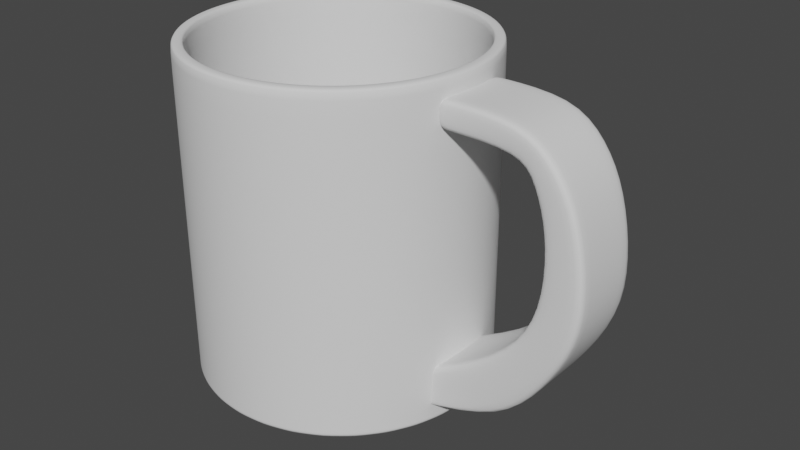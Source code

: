 # Source: cup.blend  (saved by Blender 2.83.19; exported with 4.5.12 LTS)
import bpy
from mathutils import Matrix  # noqa: F401  (used for matrix-valued properties, if any)

bpy.ops.wm.read_factory_settings(use_empty=True)
scene = bpy.context.scene
scene.name = 'Scene'

# ---- collections
col_collection = bpy.data.collections.new('Collection'); scene.collection.children.link(col_collection)

# ---- world
world_world = bpy.data.worlds.new('World'); scene.world = world_world
world_world.use_nodes = True; world_world.node_tree.nodes.clear()
_N = world_world.node_tree.nodes; _L = world_world.node_tree.links
n0 = _N.new('ShaderNodeOutputWorld'); n0.name = 'World Output'; n0.location = (300, 300)
n1 = _N.new('ShaderNodeBackground'); n1.name = 'Background'; n1.location = (10, 300)
n1.inputs[0].default_value = (0.05088, 0.05088, 0.05088, 1.0)
_L.new(n1.outputs[0], n0.inputs[0])
n0.is_active_output = True
world_world.color = (0.05088, 0.05088, 0.05088)
world_world.use_sun_shadow = False
world_world.sun_shadow_jitter_overblur = 0.0

# ---- meshes
me_cube_001 = bpy.data.meshes.new('Cube.001')
me_cube_001.from_pydata([(-1.0, -1.0, -1.0), (-1.0, -1.0, 1.0), (-1.0, 1.0, -1.0), (-1.0, 1.0, 1.0), (0.2924, -1.0, -1.0), (0.2924, -1.0, 1.0), (0.2924, 1.0, -1.0), (0.2924, 1.0, 1.0), (0.8603, 0.9478, -1.009), (0.5368, 0.9478, -2.453), (0.5368, -1.052, -2.453), (0.8603, -1.052, -1.009), (1.202, 0.9478, -3.844), (0.738, 0.9478, -5.249), (0.738, -1.052, -5.249), (1.202, -1.052, -3.844), (1.379, 0.9478, -8.068), (0.758, 0.9478, -9.411), (0.758, -1.052, -9.411), (1.379, -1.052, -8.068), (1.327, 0.9478, -12.06), (0.4811, 0.9478, -13.27), (0.4811, -1.052, -13.27), (1.327, -1.052, -12.06), (0.8043, 0.9478, -16.18), (-0.5267, 0.9478, -17.11), (-0.5328, -1.052, -17.11), (0.8043, -1.052, -16.18), (0.2417, 0.9478, -19.37), (-2.062, 0.9478, -19.87), (-2.072, -1.052, -19.86), (0.2394, -1.052, -19.37), (-0.8465, 0.8623, -20.65), (-2.734, 0.9478, -22.31), (-2.747, -1.052, -22.31), (-0.8408, -1.138, -20.65), (-3.281, 3.771, -22.53), (-3.281, 3.771, 2.262), (-2.811, 3.698, -22.53), (-2.811, 3.698, 2.262), (-2.359, 3.484, -22.53), (-2.359, 3.484, 2.262), (-1.943, 3.135, -22.53), (-1.943, 3.135, 2.262), (-1.578, 2.666, -22.53), (-1.578, 2.666, 2.262), (-1.278, 2.095, -22.53), (-1.278, 2.095, 2.262), (-1.055, 1.443, -22.53), (-1.055, 1.443, 2.262), (-0.9183, 0.7356, -22.53), (-0.9183, 0.7356, 2.262), (-0.872, 2.847e-07, -22.53), (-0.872, 2.847e-07, 2.262), (-0.9183, -0.7356, -22.53), (-0.9183, -0.7356, 2.262), (-1.055, -1.443, -22.53), (-1.055, -1.443, 2.262), (-1.278, -2.095, -22.53), (-1.278, -2.095, 2.262), (-1.578, -2.666, -22.53), (-1.578, -2.666, 2.262), (-1.943, -3.135, -22.53), (-1.943, -3.135, 2.262), (-2.359, -3.484, -22.53), (-2.359, -3.484, 2.262), (-2.811, -3.698, -22.53), (-2.811, -3.698, 2.262), (-3.281, -3.771, -22.53), (-3.281, -3.771, 2.262), (-3.751, -3.698, -22.53), (-3.751, -3.698, 2.262), (-4.203, -3.484, -22.53), (-4.203, -3.484, 2.262), (-4.62, -3.135, -22.53), (-4.62, -3.135, 2.262), (-4.985, -2.666, -22.53), (-4.985, -2.666, 2.262), (-5.284, -2.095, -22.53), (-5.284, -2.095, 2.262), (-5.507, -1.443, -22.53), (-5.507, -1.443, 2.262), (-5.644, -0.7356, -22.53), (-5.644, -0.7356, 2.262), (-5.69, 3.641e-06, -22.53), (-5.69, 3.641e-06, 2.262), (-5.644, 0.7356, -22.53), (-5.644, 0.7356, 2.262), (-5.507, 1.443, -22.53), (-5.507, 1.443, 2.262), (-5.284, 2.095, -22.53), (-5.284, 2.095, 2.262), (-4.985, 2.666, -22.53), (-4.985, 2.666, 2.262), (-4.62, 3.135, -22.53), (-4.62, 3.135, 2.262), (-4.203, 3.484, -22.53), (-4.203, 3.484, 2.262), (-3.751, 3.698, -22.53), (-3.751, 3.698, 2.262), (-2.85, 3.396, 2.262), (-3.281, 3.462, 2.262), (-2.435, 3.199, 2.262), (-2.052, 2.879, 2.262), (-1.717, 2.448, 2.262), (-1.442, 1.924, 2.262), (-1.237, 1.325, 2.262), (-1.111, 0.6755, 2.262), (-1.069, 3.57e-07, 2.262), (-1.111, -0.6755, 2.262), (-1.237, -1.325, 2.262), (-1.442, -1.924, 2.262), (-1.717, -2.448, 2.262), (-2.052, -2.879, 2.262), (-2.435, -3.199, 2.262), (-2.85, -3.396, 2.262), (-3.281, -3.462, 2.262), (-3.713, -3.396, 2.262), (-4.128, -3.199, 2.262), (-4.51, -2.879, 2.262), (-4.846, -2.448, 2.262), (-5.121, -1.924, 2.262), (-5.325, -1.325, 2.262), (-5.451, -0.6755, 2.262), (-5.493, 3.439e-06, 2.262), (-5.451, 0.6755, 2.262), (-5.325, 1.325, 2.262), (-5.121, 1.924, 2.262), (-4.845, 2.448, 2.262), (-4.51, 2.879, 2.262), (-4.128, 3.199, 2.262), (-3.713, 3.396, 2.262), (-2.85, 3.396, -17.33), (-3.281, 3.462, -17.33), (-2.435, 3.199, -17.33), (-2.052, 2.879, -17.33), (-1.717, 2.448, -17.33), (-1.442, 1.924, -17.33), (-1.237, 1.325, -17.33), (-1.111, 0.6755, -17.33), (-1.069, 3.57e-07, -17.33), (-1.111, -0.6755, -17.33), (-1.237, -1.325, -17.33), (-1.442, -1.924, -17.33), (-1.717, -2.448, -17.33), (-2.052, -2.879, -17.33), (-2.435, -3.199, -17.33), (-2.85, -3.396, -17.33), (-3.281, -3.462, -17.33), (-3.713, -3.396, -17.33), (-4.128, -3.199, -17.33), (-4.51, -2.879, -17.33), (-4.846, -2.448, -17.33), (-5.121, -1.924, -17.33), (-5.325, -1.325, -17.33), (-5.451, -0.6755, -17.33), (-5.493, 3.439e-06, -17.33), (-5.451, 0.6755, -17.33), (-5.325, 1.325, -17.33), (-5.121, 1.924, -17.33), (-4.845, 2.448, -17.33), (-4.51, 2.879, -17.33), (-4.128, 3.199, -17.33), (-3.713, 3.396, -17.33), (-3.281, 3.771, 1.802), (-2.811, 3.698, 1.802), (-2.359, 3.484, 1.802), (-1.943, 3.135, 1.802), (-1.578, 2.666, 1.802), (-1.278, 2.095, 1.802), (-1.055, 1.443, 1.802), (-0.9183, 0.7356, 1.802), (-0.872, 2.847e-07, 1.802), (-0.9183, -0.7356, 1.802), (-1.055, -1.443, 1.802), (-1.278, -2.095, 1.802), (-1.578, -2.666, 1.802), (-1.943, -3.135, 1.802), (-2.359, -3.484, 1.802), (-2.811, -3.698, 1.802), (-3.281, -3.771, 1.802), (-3.751, -3.698, 1.802), (-4.203, -3.484, 1.802), (-4.62, -3.135, 1.802), (-4.985, -2.666, 1.802), (-5.284, -2.095, 1.802), (-5.507, -1.443, 1.802), (-5.644, -0.7356, 1.802), (-5.69, 3.641e-06, 1.802), (-5.644, 0.7356, 1.802), (-5.507, 1.443, 1.802), (-5.284, 2.095, 1.802), (-4.985, 2.666, 1.802), (-4.62, 3.135, 1.802), (-4.203, 3.484, 1.802), (-3.751, 3.698, 1.802), (-4.846, -2.448, 2.009), (-5.121, -1.924, 2.009), (-1.111, 0.6755, 2.009), (-1.069, 3.57e-07, 2.009), (-5.325, -1.325, 2.009), (-1.111, -0.6755, 2.009), (-5.451, -0.6755, 2.009), (-1.237, -1.325, 2.009), (-5.493, 3.439e-06, 2.009), (-1.442, -1.924, 2.009), (-5.451, 0.6755, 2.009), (-1.717, -2.448, 2.009), (-5.325, 1.325, 2.009), (-2.052, -2.879, 2.009), (-5.121, 1.924, 2.009), (-2.435, -3.199, 2.009), (-3.281, 3.462, 2.009), (-2.85, 3.396, 2.009), (-4.845, 2.448, 2.009), (-2.85, -3.396, 2.009), (-2.435, 3.199, 2.009), (-4.51, 2.879, 2.009), (-3.281, -3.462, 2.009), (-2.052, 2.879, 2.009), (-4.128, 3.199, 2.009), (-3.713, -3.396, 2.009), (-1.717, 2.448, 2.009), (-3.713, 3.396, 2.009), (-4.128, -3.199, 2.009), (-1.442, 1.924, 2.009), (-4.51, -2.879, 2.009), (-1.237, 1.325, 2.009), (-4.846, -2.448, -17.33), (-1.111, 0.6755, -17.33), (-3.281, 3.462, -17.33), (-5.121, -1.924, -17.33), (-1.069, 3.57e-07, -17.33), (-5.325, -1.325, -17.33), (-1.111, -0.6755, -17.33), (-5.451, -0.6755, -17.33), (-1.237, -1.325, -17.33), (-5.493, 3.439e-06, -17.33), (-1.442, -1.924, -17.33), (-5.451, 0.6755, -17.33), (-1.717, -2.448, -17.33), (-5.325, 1.325, -17.33), (-2.052, -2.879, -17.33), (-5.121, 1.924, -17.33), (-2.435, -3.199, -17.33), (-2.85, 3.396, -17.33), (-4.845, 2.448, -17.33), (-2.85, -3.396, -17.33), (-2.435, 3.199, -17.33), (-4.51, 2.879, -17.33), (-3.281, -3.462, -17.33), (-2.052, 2.879, -17.33), (-4.128, 3.199, -17.33), (-3.713, -3.396, -17.33), (-1.717, 2.448, -17.33), (-3.713, 3.396, -17.33), (-4.128, -3.199, -17.33), (-1.442, 1.924, -17.33), (-4.51, -2.879, -17.33), (-1.237, 1.325, -17.33), (-2.811, 3.698, -21.67), (-2.359, 3.484, -21.67), (-1.943, 3.135, -21.67), (-1.578, 2.666, -21.67), (-1.278, 2.095, -21.67), (-1.055, 1.443, -21.67), (-0.9183, 0.7356, -21.67), (-0.872, 2.847e-07, -21.67), (-0.9183, -0.7356, -21.67), (-1.055, -1.443, -21.67), (-1.278, -2.095, -21.67), (-1.578, -2.666, -21.67), (-1.943, -3.135, -21.67), (-2.359, -3.484, -21.67), (-2.811, -3.698, -21.67), (-3.281, -3.771, -21.67), (-3.751, -3.698, -21.67), (-4.203, -3.484, -21.67), (-4.62, -3.135, -21.67), (-4.985, -2.666, -21.67), (-5.284, -2.095, -21.67), (-5.507, -1.443, -21.67), (-5.644, -0.7356, -21.67), (-5.69, 3.641e-06, -21.67), (-5.644, 0.7356, -21.67), (-5.507, 1.443, -21.67), (-5.284, 2.095, -21.67), (-4.985, 2.666, -21.67), (-4.62, 3.135, -21.67), (-4.203, 3.484, -21.67), (-3.751, 3.698, -21.67), (-3.281, 3.771, -21.67), (-1.0, 0.7761, -1.0), (-1.0, 0.7761, 1.0), (0.2924, 0.7761, -1.0), (0.2924, 0.7761, 1.0), (0.5368, 0.7239, -2.453), (0.8603, 0.7239, -1.009), (0.738, 0.7239, -5.249), (1.202, 0.7239, -3.844), (0.758, 0.7239, -9.411), (1.379, 0.7239, -8.068), (0.4811, 0.7239, -13.27), (1.327, 0.7239, -12.06), (-0.5362, 0.7239, -17.11), (0.8043, 0.7239, -16.18), (-2.077, 0.7239, -19.86), (0.2404, 0.7239, -19.37), (-2.754, 0.7239, -22.3), (-0.8488, 0.6384, -20.64), (-1.0, -0.8676, -1.0), (0.2924, -0.8676, 1.0), (0.8603, -0.9198, -1.009), (1.202, -0.9198, -3.844), (1.379, -0.9198, -8.068), (1.327, -0.9198, -12.06), (0.8043, -0.9198, -16.18), (0.2404, -0.9198, -19.37), (-0.8488, -1.005, -20.64), (-1.0, -0.8676, 1.0), (0.2924, -0.8676, -1.0), (0.5368, -0.9198, -2.453), (0.738, -0.9198, -5.249), (0.758, -0.9198, -9.411), (0.4811, -0.9198, -13.27), (-0.5362, -0.9198, -17.11), (-2.077, -0.9198, -19.86), (-2.754, -0.9198, -22.3), (-2.911, 3.196, -17.33), (-3.281, 3.253, -17.33), (-2.547, 3.023, -17.33), (-2.202, 2.734, -17.33), (-1.892, 2.336, -17.33), (-1.633, 1.841, -17.33), (-1.438, 1.272, -17.33), (-1.317, 0.6491, -17.33), (-1.277, 3.205e-07, -17.33), (-1.317, -0.6491, -17.33), (-1.438, -1.272, -17.33), (-1.633, -1.841, -17.33), (-1.892, -2.336, -17.33), (-2.202, -2.734, -17.33), (-2.547, -3.023, -17.33), (-2.911, -3.196, -17.33), (-3.281, -3.253, -17.33), (-3.651, -3.196, -17.33), (-4.015, -3.023, -17.33), (-4.36, -2.734, -17.33), (-4.67, -2.336, -17.33), (-4.93, -1.841, -17.33), (-5.124, -1.272, -17.33), (-5.245, -0.6491, -17.33), (-5.286, 3.291e-06, -17.33), (-5.245, 0.6491, -17.33), (-5.124, 1.272, -17.33), (-4.93, 1.841, -17.33), (-4.67, 2.336, -17.33), (-4.36, 2.734, -17.33), (-4.015, 3.023, -17.33), (-3.651, 3.196, -17.33), (-2.85, 3.396, -17.33), (-3.281, 3.462, -17.33), (-2.435, 3.199, -17.33), (-2.052, 2.879, -17.33), (-1.717, 2.448, -17.33), (-1.442, 1.924, -17.33), (-1.237, 1.325, -17.33), (-1.111, 0.6755, -17.33), (-1.069, 3.57e-07, -17.33), (-1.111, -0.6755, -17.33), (-1.237, -1.325, -17.33), (-1.442, -1.924, -17.33), (-1.717, -2.448, -17.33), (-2.052, -2.879, -17.33), (-2.435, -3.199, -17.33), (-2.85, -3.396, -17.33), (-3.281, -3.462, -17.33), (-3.713, -3.396, -17.33), (-4.128, -3.199, -17.33), (-4.51, -2.879, -17.33), (-4.846, -2.448, -17.33), (-5.121, -1.924, -17.33), (-5.325, -1.325, -17.33), (-5.451, -0.6755, -17.33), (-5.493, 3.439e-06, -17.33), (-5.451, 0.6755, -17.33), (-5.325, 1.325, -17.33), (-5.121, 1.924, -17.33), (-4.845, 2.448, -17.33), (-4.51, 2.879, -17.33), (-4.128, 3.199, -17.33), (-3.713, 3.396, -17.33), (-3.281, 3.771, -21.67), (-2.811, 3.698, -21.67), (-2.359, 3.484, -21.67), (-1.943, 3.135, -21.67), (-1.578, 2.666, -21.67), (-1.278, 2.095, -21.67), (-1.055, 1.443, -21.67), (-0.9183, 0.7356, -21.67), (-0.872, 2.847e-07, -21.67), (-0.9183, -0.7356, -21.67), (-1.055, -1.443, -21.67), (-1.278, -2.095, -21.67), (-1.578, -2.666, -21.67), (-1.943, -3.135, -21.67), (-2.359, -3.484, -21.67), (-2.811, -3.698, -21.67), (-3.281, -3.771, -21.67), (-3.751, -3.698, -21.67), (-4.203, -3.484, -21.67), (-4.62, -3.135, -21.67), (-4.985, -2.666, -21.67), (-5.284, -2.095, -21.67), (-5.507, -1.443, -21.67), (-5.644, -0.7356, -21.67), (-5.69, 3.641e-06, -21.67), (-5.644, 0.7356, -21.67), (-5.507, 1.443, -21.67), (-5.284, 2.095, -21.67), (-4.985, 2.666, -21.67), (-4.62, 3.135, -21.67), (-4.203, 3.484, -21.67), (-3.751, 3.698, -21.67), (-0.8662, 1.0, -1.0), (-0.8662, 1.0, 1.0), (-0.8662, -1.0, -1.0), (-0.8662, -1.0, 1.0), (-0.8662, 0.7761, 1.0), (-0.8662, 0.7761, -1.0), (-0.8662, -0.8676, 1.0), (-0.8662, -0.8676, -1.0)], [], [(292, 293, 3, 2), (424, 425, 7, 6), (311, 5, 11, 312), (426, 427, 1, 0), (431, 320, 4, 426), (430, 319, 1, 427), (11, 10, 14, 15), (6, 7, 8, 9), (5, 4, 10, 11), (294, 6, 9, 296), (298, 13, 17, 300), (296, 9, 13, 298), (312, 11, 15, 313), (9, 8, 12, 13), (314, 19, 23, 315), (313, 15, 19, 314), (13, 12, 16, 17), (15, 14, 18, 19), (23, 22, 26, 27), (17, 16, 20, 21), (19, 18, 22, 23), (300, 17, 21, 302), (316, 27, 31, 317), (302, 21, 25, 304), (315, 23, 27, 316), (21, 20, 24, 25), (317, 31, 35, 318), (25, 24, 28, 29), (27, 26, 30, 31), (304, 25, 29, 306), (327, 318, 35, 34), (29, 28, 32, 33), (31, 30, 34, 35), (306, 29, 33, 308), (164, 37, 39, 165), (165, 39, 41, 166), (166, 41, 43, 167), (167, 43, 45, 168), (168, 45, 47, 169), (169, 47, 49, 170), (170, 49, 51, 171), (171, 51, 53, 172), (172, 53, 55, 173), (173, 55, 57, 174), (174, 57, 59, 175), (175, 59, 61, 176), (176, 61, 63, 177), (177, 63, 65, 178), (178, 65, 67, 179), (179, 67, 69, 180), (180, 69, 71, 181), (181, 71, 73, 182), (182, 73, 75, 183), (183, 75, 77, 184), (184, 77, 79, 185), (185, 79, 81, 186), (186, 81, 83, 187), (187, 83, 85, 188), (188, 85, 87, 189), (189, 87, 89, 190), (190, 89, 91, 191), (191, 91, 93, 192), (192, 93, 95, 193), (193, 95, 97, 194), (79, 77, 120, 121), (194, 97, 99, 195), (195, 99, 37, 164), (36, 38, 40, 42, 44, 46, 48, 50, 52, 54, 56, 58, 60, 62, 64, 66, 68, 70, 72, 74, 76, 78, 80, 82, 84, 86, 88, 90, 92, 94, 96, 98), (231, 228, 152, 153), (97, 95, 129, 130), (53, 51, 107, 108), (71, 69, 116, 117), (89, 87, 125, 126), (45, 43, 103, 104), (63, 61, 112, 113), (81, 79, 121, 122), (99, 97, 130, 131), (55, 53, 108, 109), (73, 71, 117, 118), (91, 89, 126, 127), (47, 45, 104, 105), (65, 63, 113, 114), (83, 81, 122, 123), (39, 37, 101, 100), (37, 99, 131, 101), (57, 55, 109, 110), (75, 73, 118, 119), (93, 91, 127, 128), (49, 47, 105, 106), (67, 65, 114, 115), (85, 83, 123, 124), (41, 39, 100, 102), (59, 57, 110, 111), (77, 75, 119, 120), (95, 93, 128, 129), (51, 49, 106, 107), (69, 67, 115, 116), (87, 85, 124, 125), (43, 41, 102, 103), (61, 59, 111, 112), (133, 163, 391, 361), (232, 229, 139, 140), (233, 231, 153, 154), (234, 232, 140, 141), (235, 233, 154, 155), (236, 234, 141, 142), (237, 235, 155, 156), (238, 236, 142, 143), (239, 237, 156, 157), (240, 238, 143, 144), (241, 239, 157, 158), (242, 240, 144, 145), (243, 241, 158, 159), (244, 242, 145, 146), (245, 230, 133, 132), (246, 243, 159, 160), (247, 244, 146, 147), (248, 245, 132, 134), (249, 246, 160, 161), (250, 247, 147, 148), (251, 248, 134, 135), (252, 249, 161, 162), (253, 250, 148, 149), (254, 251, 135, 136), (255, 252, 162, 163), (256, 253, 149, 150), (257, 254, 136, 137), (230, 255, 163, 133), (258, 256, 150, 151), (259, 257, 137, 138), (228, 258, 151, 152), (229, 259, 138, 139), (423, 195, 164, 392), (422, 194, 195, 423), (421, 193, 194, 422), (420, 192, 193, 421), (419, 191, 192, 420), (418, 190, 191, 419), (417, 189, 190, 418), (416, 188, 189, 417), (415, 187, 188, 416), (414, 186, 187, 415), (413, 185, 186, 414), (412, 184, 185, 413), (411, 183, 184, 412), (410, 182, 183, 411), (409, 181, 182, 410), (408, 180, 181, 409), (407, 179, 180, 408), (406, 178, 179, 407), (405, 177, 178, 406), (404, 176, 177, 405), (403, 175, 176, 404), (402, 174, 175, 403), (401, 173, 174, 402), (400, 172, 173, 401), (399, 171, 172, 400), (398, 170, 171, 399), (397, 169, 170, 398), (396, 168, 169, 397), (395, 167, 168, 396), (394, 166, 167, 395), (393, 165, 166, 394), (392, 164, 165, 393), (107, 106, 227, 198), (120, 119, 226, 196), (106, 105, 225, 227), (119, 118, 224, 226), (101, 131, 223, 212), (105, 104, 222, 225), (118, 117, 221, 224), (131, 130, 220, 223), (104, 103, 219, 222), (117, 116, 218, 221), (130, 129, 217, 220), (103, 102, 216, 219), (116, 115, 215, 218), (129, 128, 214, 217), (102, 100, 213, 216), (115, 114, 211, 215), (128, 127, 210, 214), (100, 101, 212, 213), (114, 113, 209, 211), (127, 126, 208, 210), (113, 112, 207, 209), (126, 125, 206, 208), (112, 111, 205, 207), (125, 124, 204, 206), (111, 110, 203, 205), (124, 123, 202, 204), (110, 109, 201, 203), (123, 122, 200, 202), (109, 108, 199, 201), (122, 121, 197, 200), (108, 107, 198, 199), (121, 120, 196, 197), (198, 227, 259, 229), (196, 226, 258, 228), (227, 225, 257, 259), (226, 224, 256, 258), (212, 223, 255, 230), (225, 222, 254, 257), (224, 221, 253, 256), (223, 220, 252, 255), (222, 219, 251, 254), (221, 218, 250, 253), (220, 217, 249, 252), (219, 216, 248, 251), (218, 215, 247, 250), (217, 214, 246, 249), (216, 213, 245, 248), (215, 211, 244, 247), (214, 210, 243, 246), (213, 212, 230, 245), (211, 209, 242, 244), (210, 208, 241, 243), (209, 207, 240, 242), (208, 206, 239, 241), (207, 205, 238, 240), (206, 204, 237, 239), (205, 203, 236, 238), (204, 202, 235, 237), (203, 201, 234, 236), (202, 200, 233, 235), (201, 199, 232, 234), (200, 197, 231, 233), (199, 198, 229, 232), (197, 196, 228, 231), (36, 291, 260, 38), (38, 260, 261, 40), (40, 261, 262, 42), (42, 262, 263, 44), (44, 263, 264, 46), (46, 264, 265, 48), (48, 265, 266, 50), (50, 266, 267, 52), (52, 267, 268, 54), (54, 268, 269, 56), (56, 269, 270, 58), (58, 270, 271, 60), (60, 271, 272, 62), (62, 272, 273, 64), (64, 273, 274, 66), (66, 274, 275, 68), (68, 275, 276, 70), (70, 276, 277, 72), (72, 277, 278, 74), (74, 278, 279, 76), (76, 279, 280, 78), (78, 280, 281, 80), (80, 281, 282, 82), (82, 282, 283, 84), (84, 283, 284, 86), (86, 284, 285, 88), (88, 285, 286, 90), (90, 286, 287, 92), (92, 287, 288, 94), (94, 288, 289, 96), (96, 289, 290, 98), (98, 290, 291, 36), (326, 306, 308, 327), (33, 32, 309, 308), (325, 304, 306, 326), (28, 307, 309, 32), (20, 303, 305, 24), (324, 302, 304, 325), (24, 305, 307, 28), (323, 300, 302, 324), (12, 299, 301, 16), (16, 301, 303, 20), (8, 297, 299, 12), (321, 296, 298, 322), (322, 298, 300, 323), (320, 294, 296, 321), (425, 3, 293, 428), (424, 6, 294, 429), (7, 295, 297, 8), (310, 319, 293, 292), (0, 1, 319, 310), (4, 320, 321, 10), (14, 322, 323, 18), (10, 321, 322, 14), (18, 323, 324, 22), (22, 324, 325, 26), (26, 325, 326, 30), (30, 326, 327, 34), (308, 309, 318, 327), (307, 317, 318, 309), (303, 315, 316, 305), (305, 316, 317, 307), (299, 313, 314, 301), (301, 314, 315, 303), (297, 312, 313, 299), (428, 293, 319, 430), (429, 294, 320, 431), (295, 311, 312, 297), (328, 329, 359, 358, 357, 356, 355, 354, 353, 352, 351, 350, 349, 348, 347, 346, 345, 344, 343, 342, 341, 340, 339, 338, 337, 336, 335, 334, 333, 332, 331, 330), (151, 150, 378, 379), (138, 137, 365, 366), (152, 151, 379, 380), (139, 138, 366, 367), (153, 152, 380, 381), (140, 139, 367, 368), (154, 153, 381, 382), (141, 140, 368, 369), (155, 154, 382, 383), (142, 141, 369, 370), (156, 155, 383, 384), (143, 142, 370, 371), (157, 156, 384, 385), (144, 143, 371, 372), (158, 157, 385, 386), (145, 144, 372, 373), (159, 158, 386, 387), (146, 145, 373, 374), (132, 133, 361, 360), (160, 159, 387, 388), (147, 146, 374, 375), (134, 132, 360, 362), (161, 160, 388, 389), (148, 147, 375, 376), (135, 134, 362, 363), (162, 161, 389, 390), (149, 148, 376, 377), (136, 135, 363, 364), (163, 162, 390, 391), (150, 149, 377, 378), (137, 136, 364, 365), (329, 328, 360, 361), (328, 330, 362, 360), (330, 331, 363, 362), (331, 332, 364, 363), (332, 333, 365, 364), (333, 334, 366, 365), (334, 335, 367, 366), (335, 336, 368, 367), (336, 337, 369, 368), (337, 338, 370, 369), (338, 339, 371, 370), (339, 340, 372, 371), (340, 341, 373, 372), (341, 342, 374, 373), (342, 343, 375, 374), (343, 344, 376, 375), (344, 345, 377, 376), (345, 346, 378, 377), (346, 347, 379, 378), (347, 348, 380, 379), (348, 349, 381, 380), (349, 350, 382, 381), (350, 351, 383, 382), (351, 352, 384, 383), (352, 353, 385, 384), (353, 354, 386, 385), (354, 355, 387, 386), (355, 356, 388, 387), (356, 357, 389, 388), (357, 358, 390, 389), (358, 359, 391, 390), (359, 329, 361, 391), (291, 392, 393, 260), (260, 393, 394, 261), (261, 394, 395, 262), (262, 395, 396, 263), (263, 396, 397, 264), (264, 397, 398, 265), (265, 398, 399, 266), (266, 399, 400, 267), (267, 400, 401, 268), (268, 401, 402, 269), (269, 402, 403, 270), (270, 403, 404, 271), (271, 404, 405, 272), (272, 405, 406, 273), (273, 406, 407, 274), (274, 407, 408, 275), (275, 408, 409, 276), (276, 409, 410, 277), (277, 410, 411, 278), (278, 411, 412, 279), (279, 412, 413, 280), (280, 413, 414, 281), (281, 414, 415, 282), (282, 415, 416, 283), (283, 416, 417, 284), (284, 417, 418, 285), (285, 418, 419, 286), (286, 419, 420, 287), (287, 420, 421, 288), (288, 421, 422, 289), (289, 422, 423, 290), (290, 423, 392, 291), (292, 429, 431, 310), (295, 428, 430, 311), (2, 424, 429, 292), (7, 425, 428, 295), (311, 430, 427, 5), (310, 431, 426, 0), (4, 5, 427, 426), (2, 3, 425, 424)])
me_cube_001.polygons.foreach_set('use_smooth', [True] * 400)
_uv = me_cube_001.uv_layers.new(name='UVMap')
_uv.uv.foreach_set('vector', [0.375, 0.222, 0.625, 0.222, 0.625, 0.25, 0.375, 0.25, 0.375, 0.2759, 0.625, 0.2759, 0.625, 0.5, 0.375, 0.5, 0.625, 0.7334, 0.625, 0.75, 0.625, 0.75, 0.625, 0.7334, 0.375, 0.9741, 0.625, 0.9741, 0.625, 1.0, 0.375, 1.0, 0.1509, 0.7334, 0.375, 0.7334, 0.375, 0.75, 0.1509, 0.75, 0.8491, 0.7334, 0.875, 0.7334, 0.875, 0.75, 0.8491, 0.75, 0.625, 0.75, 0.375, 0.75, 0.375, 0.75, 0.625, 0.75, 0.375, 0.5, 0.625, 0.5, 0.625, 0.5, 0.375, 0.5, 0.625, 0.75, 0.375, 0.75, 0.375, 0.75, 0.625, 0.75, 0.375, 0.528, 0.375, 0.5, 0.375, 0.5, 0.375, 0.528, 0.375, 0.528, 0.375, 0.5, 0.375, 0.5, 0.375, 0.528, 0.375, 0.528, 0.375, 0.5, 0.375, 0.5, 0.375, 0.528, 0.625, 0.7334, 0.625, 0.75, 0.625, 0.75, 0.625, 0.7334, 0.375, 0.5, 0.625, 0.5, 0.625, 0.5, 0.375, 0.5, 0.625, 0.7334, 0.625, 0.75, 0.625, 0.75, 0.625, 0.7334, 0.625, 0.7334, 0.625, 0.75, 0.625, 0.75, 0.625, 0.7334, 0.375, 0.5, 0.625, 0.5, 0.625, 0.5, 0.375, 0.5, 0.625, 0.75, 0.375, 0.75, 0.375, 0.75, 0.625, 0.75, 0.625, 0.75, 0.375, 0.75, 0.375, 0.75, 0.625, 0.75, 0.375, 0.5, 0.625, 0.5, 0.625, 0.5, 0.375, 0.5, 0.625, 0.75, 0.375, 0.75, 0.375, 0.75, 0.625, 0.75, 0.375, 0.528, 0.375, 0.5, 0.375, 0.5, 0.375, 0.528, 0.625, 0.7334, 0.625, 0.75, 0.625, 0.75, 0.625, 0.7334, 0.375, 0.528, 0.375, 0.5, 0.375, 0.5, 0.375, 0.528, 0.625, 0.7334, 0.625, 0.75, 0.625, 0.75, 0.625, 0.7334, 0.375, 0.5, 0.625, 0.5, 0.625, 0.5, 0.375, 0.5, 0.625, 0.7334, 0.625, 0.75, 0.625, 0.75, 0.625, 0.7334, 0.375, 0.5, 0.625, 0.5, 0.625, 0.5, 0.375, 0.5, 0.625, 0.75, 0.375, 0.75, 0.375, 0.75, 0.625, 0.75, 0.375, 0.528, 0.375, 0.5, 0.375, 0.5, 0.375, 0.528, 0.375, 0.7334, 0.625, 0.7334, 0.625, 0.75, 0.375, 0.75, 0.375, 0.5, 0.625, 0.5, 0.625, 0.5, 0.375, 0.5, 0.625, 0.75, 0.375, 0.75, 0.375, 0.75, 0.625, 0.75, 0.375, 0.528, 0.375, 0.5, 0.375, 0.5, 0.375, 0.528, 1.0, 0.9907, 1.0, 1.0, 0.9688, 1.0, 0.9688, 0.9907, 0.9688, 0.9907, 0.9688, 1.0, 0.9375, 1.0, 0.9375, 0.9907, 0.9375, 0.9907, 0.9375, 1.0, 0.9062, 1.0, 0.9062, 0.9907, 0.9062, 0.9907, 0.9062, 1.0, 0.875, 1.0, 0.875, 0.9907, 0.875, 0.9907, 0.875, 1.0, 0.8438, 1.0, 0.8438, 0.9907, 0.8438, 0.9907, 0.8438, 1.0, 0.8125, 1.0, 0.8125, 0.9907, 0.8125, 0.9907, 0.8125, 1.0, 0.7812, 1.0, 0.7812, 0.9907, 0.7812, 0.9907, 0.7812, 1.0, 0.75, 1.0, 0.75, 0.9907, 0.75, 0.9907, 0.75, 1.0, 0.7188, 1.0, 0.7188, 0.9907, 0.7188, 0.9907, 0.7188, 1.0, 0.6875, 1.0, 0.6875, 0.9907, 0.6875, 0.9907, 0.6875, 1.0, 0.6562, 1.0, 0.6562, 0.9907, 0.6562, 0.9907, 0.6562, 1.0, 0.625, 1.0, 0.625, 0.9907, 0.625, 0.9907, 0.625, 1.0, 0.5938, 1.0, 0.5938, 0.9907, 0.5938, 0.9907, 0.5938, 1.0, 0.5625, 1.0, 0.5625, 0.9907, 0.5625, 0.9907, 0.5625, 1.0, 0.5312, 1.0, 0.5312, 0.9907, 0.5312, 0.9907, 0.5312, 1.0, 0.5, 1.0, 0.5, 0.9907, 0.5, 0.9907, 0.5, 1.0, 0.4688, 1.0, 0.4688, 0.9907, 0.4688, 0.9907, 0.4688, 1.0, 0.4375, 1.0, 0.4375, 0.9907, 0.4375, 0.9907, 0.4375, 1.0, 0.4062, 1.0, 0.4062, 0.9907, 0.4062, 0.9907, 0.4062, 1.0, 0.375, 1.0, 0.375, 0.9907, 0.375, 0.9907, 0.375, 1.0, 0.3438, 1.0, 0.3438, 0.9907, 0.3438, 0.9907, 0.3438, 1.0, 0.3125, 1.0, 0.3125, 0.9907, 0.3125, 0.9907, 0.3125, 1.0, 0.2812, 1.0, 0.2812, 0.9907, 0.2812, 0.9907, 0.2812, 1.0, 0.25, 1.0, 0.25, 0.9907, 0.25, 0.9907, 0.25, 1.0, 0.2188, 1.0, 0.2188, 0.9907, 0.2188, 0.9907, 0.2188, 1.0, 0.1875, 1.0, 0.1875, 0.9907, 0.1875, 0.9907, 0.1875, 1.0, 0.1562, 1.0, 0.1562, 0.9907, 0.1562, 0.9907, 0.1562, 1.0, 0.125, 1.0, 0.125, 0.9907, 0.125, 0.9907, 0.125, 1.0, 0.09375, 1.0, 0.09375, 0.9907, 0.09375, 0.9907, 0.09375, 1.0, 0.0625, 1.0, 0.0625, 0.9907, 0.3438, 1.0, 0.375, 1.0, 0.375, 1.0, 0.3438, 1.0, 0.0625, 0.9907, 0.0625, 1.0, 0.03125, 1.0, 0.03125, 0.9907, 0.03125, 0.9907, 0.03125, 1.0, 0.0, 1.0, 0.0, 0.9907, 0.75, 0.49, 0.7968, 0.4854, 0.8418, 0.4717, 0.8833, 0.4496, 0.9197, 0.4197, 0.9496, 0.3833, 0.9717, 0.3418, 0.9854, 0.2968, 0.99, 0.25, 0.9854, 0.2032, 0.9717, 0.1582, 0.9496, 0.1167, 0.9197, 0.08029, 0.8833, 0.05045, 0.8418, 0.02827, 0.7968, 0.01461, 0.75, 0.01, 0.7032, 0.01461, 0.6582, 0.02827, 0.6167, 0.05045, 0.5803, 0.08029, 0.5504, 0.1167, 0.5283, 0.1582, 0.5146, 0.2032, 0.51, 0.25, 0.5146, 0.2968, 0.5283, 0.3418, 0.5504, 0.3833, 0.5803, 0.4197, 0.6167, 0.4496, 0.6582, 0.4717, 0.7032, 0.4854, 0.3438, 1.0, 0.375, 1.0, 0.375, 1.0, 0.3438, 1.0, 0.0625, 1.0, 0.09375, 1.0, 0.09375, 1.0, 0.0625, 1.0, 0.75, 1.0, 0.7812, 1.0, 0.7812, 1.0, 0.75, 1.0, 0.4688, 1.0, 0.5, 1.0, 0.5, 1.0, 0.4688, 1.0, 0.1875, 1.0, 0.2188, 1.0, 0.2188, 1.0, 0.1875, 1.0, 0.875, 1.0, 0.9062, 1.0, 0.9062, 1.0, 0.875, 1.0, 0.5938, 1.0, 0.625, 1.0, 0.625, 1.0, 0.5938, 1.0, 0.3125, 1.0, 0.3438, 1.0, 0.3438, 1.0, 0.3125, 1.0, 0.03125, 1.0, 0.0625, 1.0, 0.0625, 1.0, 0.03125, 1.0, 0.7188, 1.0, 0.75, 1.0, 0.75, 1.0, 0.7188, 1.0, 0.4375, 1.0, 0.4688, 1.0, 0.4688, 1.0, 0.4375, 1.0, 0.1562, 1.0, 0.1875, 1.0, 0.1875, 1.0, 0.1562, 1.0, 0.8438, 1.0, 0.875, 1.0, 0.875, 1.0, 0.8438, 1.0, 0.5625, 1.0, 0.5938, 1.0, 0.5938, 1.0, 0.5625, 1.0, 0.2812, 1.0, 0.3125, 1.0, 0.3125, 1.0, 0.2812, 1.0, 0.9688, 1.0, 1.0, 1.0, 1.0, 1.0, 0.9688, 1.0, 0.0, 1.0, 0.03125, 1.0, 0.03125, 1.0, 0.0, 1.0, 0.6875, 1.0, 0.7188, 1.0, 0.7188, 1.0, 0.6875, 1.0, 0.4062, 1.0, 0.4375, 1.0, 0.4375, 1.0, 0.4062, 1.0, 0.125, 1.0, 0.1562, 1.0, 0.1562, 1.0, 0.125, 1.0, 0.8125, 1.0, 0.8438, 1.0, 0.8438, 1.0, 0.8125, 1.0, 0.5312, 1.0, 0.5625, 1.0, 0.5625, 1.0, 0.5312, 1.0, 0.25, 1.0, 0.2812, 1.0, 0.2812, 1.0, 0.25, 1.0, 0.9375, 1.0, 0.9688, 1.0, 0.9688, 1.0, 0.9375, 1.0, 0.6562, 1.0, 0.6875, 1.0, 0.6875, 1.0, 0.6562, 1.0, 0.375, 1.0, 0.4062, 1.0, 0.4062, 1.0, 0.375, 1.0, 0.09375, 1.0, 0.125, 1.0, 0.125, 1.0, 0.09375, 1.0, 0.7812, 1.0, 0.8125, 1.0, 0.8125, 1.0, 0.7812, 1.0, 0.5, 1.0, 0.5312, 1.0, 0.5312, 1.0, 0.5, 1.0, 0.2188, 1.0, 0.25, 1.0, 0.25, 1.0, 0.2188, 1.0, 0.9062, 1.0, 0.9375, 1.0, 0.9375, 1.0, 0.9062, 1.0, 0.625, 1.0, 0.6562, 1.0, 0.6562, 1.0, 0.625, 1.0, 0.0, 1.0, 0.03125, 1.0, 0.03125, 1.0, 0.0, 1.0, 0.75, 1.0, 0.7812, 1.0, 0.7812, 1.0, 0.75, 1.0, 0.3125, 1.0, 0.3438, 1.0, 0.3438, 1.0, 0.3125, 1.0, 0.7188, 1.0, 0.75, 1.0, 0.75, 1.0, 0.7188, 1.0, 0.2812, 1.0, 0.3125, 1.0, 0.3125, 1.0, 0.2812, 1.0, 0.6875, 1.0, 0.7188, 1.0, 0.7188, 1.0, 0.6875, 1.0, 0.25, 1.0, 0.2812, 1.0, 0.2812, 1.0, 0.25, 1.0, 0.6562, 1.0, 0.6875, 1.0, 0.6875, 1.0, 0.6562, 1.0, 0.2188, 1.0, 0.25, 1.0, 0.25, 1.0, 0.2188, 1.0, 0.625, 1.0, 0.6562, 1.0, 0.6562, 1.0, 0.625, 1.0, 0.1875, 1.0, 0.2188, 1.0, 0.2188, 1.0, 0.1875, 1.0, 0.5938, 1.0, 0.625, 1.0, 0.625, 1.0, 0.5938, 1.0, 0.1562, 1.0, 0.1875, 1.0, 0.1875, 1.0, 0.1562, 1.0, 0.5625, 1.0, 0.5938, 1.0, 0.5938, 1.0, 0.5625, 1.0, 0.9688, 1.0, 1.0, 1.0, 1.0, 1.0, 0.9688, 1.0, 0.125, 1.0, 0.1562, 1.0, 0.1562, 1.0, 0.125, 1.0, 0.5312, 1.0, 0.5625, 1.0, 0.5625, 1.0, 0.5312, 1.0, 0.9375, 1.0, 0.9688, 1.0, 0.9688, 1.0, 0.9375, 1.0, 0.09375, 1.0, 0.125, 1.0, 0.125, 1.0, 0.09375, 1.0, 0.5, 1.0, 0.5312, 1.0, 0.5312, 1.0, 0.5, 1.0, 0.9062, 1.0, 0.9375, 1.0, 0.9375, 1.0, 0.9062, 1.0, 0.0625, 1.0, 0.09375, 1.0, 0.09375, 1.0, 0.0625, 1.0, 0.4688, 1.0, 0.5, 1.0, 0.5, 1.0, 0.4688, 1.0, 0.875, 1.0, 0.9062, 1.0, 0.9062, 1.0, 0.875, 1.0, 0.03125, 1.0, 0.0625, 1.0, 0.0625, 1.0, 0.03125, 1.0, 0.4375, 1.0, 0.4688, 1.0, 0.4688, 1.0, 0.4375, 1.0, 0.8438, 1.0, 0.875, 1.0, 0.875, 1.0, 0.8438, 1.0, 0.0, 1.0, 0.03125, 1.0, 0.03125, 1.0, 0.0, 1.0, 0.4063, 1.0, 0.4375, 1.0, 0.4375, 1.0, 0.4062, 1.0, 0.8125, 1.0, 0.8438, 1.0, 0.8438, 1.0, 0.8125, 1.0, 0.375, 1.0, 0.4063, 1.0, 0.4062, 1.0, 0.375, 1.0, 0.7812, 1.0, 0.8125, 1.0, 0.8125, 1.0, 0.7812, 1.0, 0.03125, 0.5173, 0.03125, 0.9907, 0.0, 0.9907, 0.0, 0.5173, 0.0625, 0.5173, 0.0625, 0.9907, 0.03125, 0.9907, 0.03125, 0.5173, 0.09375, 0.5173, 0.09375, 0.9907, 0.0625, 0.9907, 0.0625, 0.5173, 0.125, 0.5173, 0.125, 0.9907, 0.09375, 0.9907, 0.09375, 0.5173, 0.1562, 0.5173, 0.1562, 0.9907, 0.125, 0.9907, 0.125, 0.5173, 0.1875, 0.5173, 0.1875, 0.9907, 0.1562, 0.9907, 0.1562, 0.5173, 0.2188, 0.5173, 0.2188, 0.9907, 0.1875, 0.9907, 0.1875, 0.5173, 0.25, 0.5173, 0.25, 0.9907, 0.2188, 0.9907, 0.2188, 0.5173, 0.2812, 0.5173, 0.2812, 0.9907, 0.25, 0.9907, 0.25, 0.5173, 0.3125, 0.5173, 0.3125, 0.9907, 0.2812, 0.9907, 0.2812, 0.5173, 0.3438, 0.5173, 0.3438, 0.9907, 0.3125, 0.9907, 0.3125, 0.5173, 0.375, 0.5173, 0.375, 0.9907, 0.3438, 0.9907, 0.3438, 0.5173, 0.4062, 0.5173, 0.4062, 0.9907, 0.375, 0.9907, 0.375, 0.5173, 0.4375, 0.5173, 0.4375, 0.9907, 0.4062, 0.9907, 0.4062, 0.5173, 0.4687, 0.5173, 0.4688, 0.9907, 0.4375, 0.9907, 0.4375, 0.5173, 0.5, 0.5173, 0.5, 0.9907, 0.4688, 0.9907, 0.4687, 0.5173, 0.5312, 0.5173, 0.5312, 0.9907, 0.5, 0.9907, 0.5, 0.5173, 0.5625, 0.5173, 0.5625, 0.9907, 0.5312, 0.9907, 0.5312, 0.5173, 0.5938, 0.5173, 0.5938, 0.9907, 0.5625, 0.9907, 0.5625, 0.5173, 0.625, 0.5173, 0.625, 0.9907, 0.5938, 0.9907, 0.5938, 0.5173, 0.6562, 0.5173, 0.6562, 0.9907, 0.625, 0.9907, 0.625, 0.5173, 0.6875, 0.5173, 0.6875, 0.9907, 0.6562, 0.9907, 0.6562, 0.5173, 0.7188, 0.5173, 0.7188, 0.9907, 0.6875, 0.9907, 0.6875, 0.5173, 0.75, 0.5173, 0.75, 0.9907, 0.7188, 0.9907, 0.7188, 0.5173, 0.7813, 0.5173, 0.7812, 0.9907, 0.75, 0.9907, 0.75, 0.5173, 0.8125, 0.5173, 0.8125, 0.9907, 0.7812, 0.9907, 0.7813, 0.5173, 0.8438, 0.5173, 0.8438, 0.9907, 0.8125, 0.9907, 0.8125, 0.5173, 0.875, 0.5173, 0.875, 0.9907, 0.8438, 0.9907, 0.8438, 0.5173, 0.9062, 0.5173, 0.9062, 0.9907, 0.875, 0.9907, 0.875, 0.5173, 0.9375, 0.5173, 0.9375, 0.9907, 0.9062, 0.9907, 0.9062, 0.5173, 0.9688, 0.5173, 0.9688, 0.9907, 0.9375, 0.9907, 0.9375, 0.5173, 1.0, 0.5173, 1.0, 0.9907, 0.9688, 0.9907, 0.9688, 0.5173, 0.7812, 1.0, 0.8125, 1.0, 0.8125, 1.0, 0.7813, 1.0, 0.375, 1.0, 0.4062, 1.0, 0.4062, 1.0, 0.375, 1.0, 0.8125, 1.0, 0.8438, 1.0, 0.8438, 1.0, 0.8125, 1.0, 0.4062, 1.0, 0.4375, 1.0, 0.4375, 1.0, 0.4062, 1.0, 0.0, 1.0, 0.03125, 1.0, 0.03125, 1.0, 0.0, 1.0, 0.8438, 1.0, 0.875, 1.0, 0.875, 1.0, 0.8438, 1.0, 0.4375, 1.0, 0.4688, 1.0, 0.4688, 1.0, 0.4375, 1.0, 0.03125, 1.0, 0.0625, 1.0, 0.0625, 1.0, 0.03125, 1.0, 0.875, 1.0, 0.9062, 1.0, 0.9062, 1.0, 0.875, 1.0, 0.4688, 1.0, 0.5, 1.0, 0.5, 1.0, 0.4688, 1.0, 0.0625, 1.0, 0.09375, 1.0, 0.09375, 1.0, 0.0625, 1.0, 0.9062, 1.0, 0.9375, 1.0, 0.9375, 1.0, 0.9062, 1.0, 0.5, 1.0, 0.5312, 1.0, 0.5312, 1.0, 0.5, 1.0, 0.09375, 1.0, 0.125, 1.0, 0.125, 1.0, 0.09375, 1.0, 0.9375, 1.0, 0.9688, 1.0, 0.9688, 1.0, 0.9375, 1.0, 0.5312, 1.0, 0.5625, 1.0, 0.5625, 1.0, 0.5312, 1.0, 0.125, 1.0, 0.1562, 1.0, 0.1563, 1.0, 0.125, 1.0, 0.9688, 1.0, 1.0, 1.0, 1.0, 1.0, 0.9688, 1.0, 0.5625, 1.0, 0.5938, 1.0, 0.5938, 1.0, 0.5625, 1.0, 0.1562, 1.0, 0.1875, 1.0, 0.1875, 1.0, 0.1563, 1.0, 0.5938, 1.0, 0.625, 1.0, 0.625, 1.0, 0.5938, 1.0, 0.1875, 1.0, 0.2188, 1.0, 0.2188, 1.0, 0.1875, 1.0, 0.625, 1.0, 0.6562, 1.0, 0.6562, 1.0, 0.625, 1.0, 0.2188, 1.0, 0.25, 1.0, 0.25, 1.0, 0.2188, 1.0, 0.6562, 1.0, 0.6875, 1.0, 0.6875, 1.0, 0.6562, 1.0, 0.25, 1.0, 0.2812, 1.0, 0.2812, 1.0, 0.25, 1.0, 0.6875, 1.0, 0.7188, 1.0, 0.7188, 1.0, 0.6875, 1.0, 0.2812, 1.0, 0.3125, 1.0, 0.3125, 1.0, 0.2812, 1.0, 0.7188, 1.0, 0.75, 1.0, 0.75, 1.0, 0.7188, 1.0, 0.3125, 1.0, 0.3438, 1.0, 0.3438, 1.0, 0.3125, 1.0, 0.75, 1.0, 0.7812, 1.0, 0.7813, 1.0, 0.75, 1.0, 0.3438, 1.0, 0.375, 1.0, 0.375, 1.0, 0.3438, 1.0, 0.7813, 1.0, 0.8125, 1.0, 0.8125, 1.0, 0.7812, 1.0, 0.375, 1.0, 0.4062, 1.0, 0.4063, 1.0, 0.375, 1.0, 0.8125, 1.0, 0.8438, 1.0, 0.8438, 1.0, 0.8125, 1.0, 0.4062, 1.0, 0.4375, 1.0, 0.4375, 1.0, 0.4063, 1.0, 0.0, 1.0, 0.03125, 1.0, 0.03125, 1.0, 0.0, 1.0, 0.8438, 1.0, 0.875, 1.0, 0.875, 1.0, 0.8438, 1.0, 0.4375, 1.0, 0.4688, 1.0, 0.4688, 1.0, 0.4375, 1.0, 0.03125, 1.0, 0.0625, 1.0, 0.0625, 1.0, 0.03125, 1.0, 0.875, 1.0, 0.9062, 1.0, 0.9062, 1.0, 0.875, 1.0, 0.4688, 1.0, 0.5, 1.0, 0.5, 1.0, 0.4688, 1.0, 0.0625, 1.0, 0.09375, 1.0, 0.09375, 1.0, 0.0625, 1.0, 0.9062, 1.0, 0.9375, 1.0, 0.9375, 1.0, 0.9062, 1.0, 0.5, 1.0, 0.5312, 1.0, 0.5312, 1.0, 0.5, 1.0, 0.09375, 1.0, 0.125, 1.0, 0.125, 1.0, 0.09375, 1.0, 0.9375, 1.0, 0.9688, 1.0, 0.9688, 1.0, 0.9375, 1.0, 0.5312, 1.0, 0.5625, 1.0, 0.5625, 1.0, 0.5312, 1.0, 0.125, 1.0, 0.1563, 1.0, 0.1562, 1.0, 0.125, 1.0, 0.9688, 1.0, 1.0, 1.0, 1.0, 1.0, 0.9688, 1.0, 0.5625, 1.0, 0.5938, 1.0, 0.5938, 1.0, 0.5625, 1.0, 0.1563, 1.0, 0.1875, 1.0, 0.1875, 1.0, 0.1562, 1.0, 0.5938, 1.0, 0.625, 1.0, 0.625, 1.0, 0.5938, 1.0, 0.1875, 1.0, 0.2188, 1.0, 0.2188, 1.0, 0.1875, 1.0, 0.625, 1.0, 0.6562, 1.0, 0.6562, 1.0, 0.625, 1.0, 0.2188, 1.0, 0.25, 1.0, 0.25, 1.0, 0.2188, 1.0, 0.6562, 1.0, 0.6875, 1.0, 0.6875, 1.0, 0.6562, 1.0, 0.25, 1.0, 0.2812, 1.0, 0.2812, 1.0, 0.25, 1.0, 0.6875, 1.0, 0.7188, 1.0, 0.7188, 1.0, 0.6875, 1.0, 0.2812, 1.0, 0.3125, 1.0, 0.3125, 1.0, 0.2812, 1.0, 0.7188, 1.0, 0.75, 1.0, 0.75, 1.0, 0.7188, 1.0, 0.3125, 1.0, 0.3438, 1.0, 0.3438, 1.0, 0.3125, 1.0, 0.75, 1.0, 0.7813, 1.0, 0.7812, 1.0, 0.75, 1.0, 0.3438, 1.0, 0.375, 1.0, 0.375, 1.0, 0.3438, 1.0, 1.0, 0.5, 1.0, 0.5173, 0.9688, 0.5173, 0.9688, 0.5, 0.9688, 0.5, 0.9688, 0.5173, 0.9375, 0.5173, 0.9375, 0.5, 0.9375, 0.5, 0.9375, 0.5173, 0.9062, 0.5173, 0.9062, 0.5, 0.9062, 0.5, 0.9062, 0.5173, 0.875, 0.5173, 0.875, 0.5, 0.875, 0.5, 0.875, 0.5173, 0.8438, 0.5173, 0.8438, 0.5, 0.8438, 0.5, 0.8438, 0.5173, 0.8125, 0.5173, 0.8125, 0.5, 0.8125, 0.5, 0.8125, 0.5173, 0.7812, 0.5173, 0.7812, 0.5, 0.7812, 0.5, 0.7812, 0.5173, 0.75, 0.5173, 0.75, 0.5, 0.75, 0.5, 0.75, 0.5173, 0.7188, 0.5173, 0.7188, 0.5, 0.7188, 0.5, 0.7188, 0.5173, 0.6875, 0.5173, 0.6875, 0.5, 0.6875, 0.5, 0.6875, 0.5173, 0.6562, 0.5173, 0.6562, 0.5, 0.6562, 0.5, 0.6562, 0.5173, 0.625, 0.5173, 0.625, 0.5, 0.625, 0.5, 0.625, 0.5173, 0.5938, 0.5173, 0.5938, 0.5, 0.5938, 0.5, 0.5938, 0.5173, 0.5625, 0.5173, 0.5625, 0.5, 0.5625, 0.5, 0.5625, 0.5173, 0.5312, 0.5173, 0.5312, 0.5, 0.5312, 0.5, 0.5312, 0.5173, 0.5, 0.5173, 0.5, 0.5, 0.5, 0.5, 0.5, 0.5173, 0.4687, 0.5173, 0.4688, 0.5, 0.4688, 0.5, 0.4687, 0.5173, 0.4375, 0.5173, 0.4375, 0.5, 0.4375, 0.5, 0.4375, 0.5173, 0.4063, 0.5173, 0.4062, 0.5, 0.4062, 0.5, 0.4063, 0.5173, 0.375, 0.5173, 0.375, 0.5, 0.375, 0.5, 0.375, 0.5173, 0.3438, 0.5173, 0.3438, 0.5, 0.3438, 0.5, 0.3438, 0.5173, 0.3125, 0.5173, 0.3125, 0.5, 0.3125, 0.5, 0.3125, 0.5173, 0.2812, 0.5173, 0.2812, 0.5, 0.2812, 0.5, 0.2812, 0.5173, 0.25, 0.5173, 0.25, 0.5, 0.25, 0.5, 0.25, 0.5173, 0.2188, 0.5173, 0.2188, 0.5, 0.2188, 0.5, 0.2188, 0.5173, 0.1875, 0.5173, 0.1875, 0.5, 0.1875, 0.5, 0.1875, 0.5173, 0.1562, 0.5173, 0.1562, 0.5, 0.1562, 0.5, 0.1562, 0.5173, 0.125, 0.5173, 0.125, 0.5, 0.125, 0.5, 0.125, 0.5173, 0.09375, 0.5173, 0.09375, 0.5, 0.09375, 0.5, 0.09375, 0.5173, 0.0625, 0.5173, 0.0625, 0.5, 0.0625, 0.5, 0.0625, 0.5173, 0.03125, 0.5173, 0.03125, 0.5, 0.03125, 0.5, 0.03125, 0.5173, 0.0, 0.5173, 0.0, 0.5, 0.375, 0.7334, 0.375, 0.528, 0.375, 0.528, 0.375, 0.7334, 0.375, 0.5, 0.625, 0.5, 0.625, 0.528, 0.375, 0.528, 0.375, 0.7334, 0.375, 0.528, 0.375, 0.528, 0.375, 0.7334, 0.625, 0.5, 0.625, 0.528, 0.625, 0.528, 0.625, 0.5, 0.625, 0.5, 0.625, 0.528, 0.625, 0.528, 0.625, 0.5, 0.375, 0.7334, 0.375, 0.528, 0.375, 0.528, 0.375, 0.7334, 0.625, 0.5, 0.625, 0.528, 0.625, 0.528, 0.625, 0.5, 0.375, 0.7334, 0.375, 0.528, 0.375, 0.528, 0.375, 0.7334, 0.625, 0.5, 0.625, 0.528, 0.625, 0.528, 0.625, 0.5, 0.625, 0.5, 0.625, 0.528, 0.625, 0.528, 0.625, 0.5, 0.625, 0.5, 0.625, 0.528, 0.625, 0.528, 0.625, 0.5, 0.375, 0.7334, 0.375, 0.528, 0.375, 0.528, 0.375, 0.7334, 0.375, 0.7334, 0.375, 0.528, 0.375, 0.528, 0.375, 0.7334, 0.375, 0.7334, 0.375, 0.528, 0.375, 0.528, 0.375, 0.7334, 0.8491, 0.5, 0.875, 0.5, 0.875, 0.528, 0.8491, 0.528, 0.1509, 0.5, 0.375, 0.5, 0.375, 0.528, 0.1509, 0.528, 0.625, 0.5, 0.625, 0.528, 0.625, 0.528, 0.625, 0.5, 0.375, 0.01656, 0.625, 0.01656, 0.625, 0.222, 0.375, 0.222, 0.375, 0.0, 0.625, 0.0, 0.625, 0.01656, 0.375, 0.01656, 0.375, 0.75, 0.375, 0.7334, 0.375, 0.7334, 0.375, 0.75, 0.375, 0.75, 0.375, 0.7334, 0.375, 0.7334, 0.375, 0.75, 0.375, 0.75, 0.375, 0.7334, 0.375, 0.7334, 0.375, 0.75, 0.375, 0.75, 0.375, 0.7334, 0.375, 0.7334, 0.375, 0.75, 0.375, 0.75, 0.375, 0.7334, 0.375, 0.7334, 0.375, 0.75, 0.375, 0.75, 0.375, 0.7334, 0.375, 0.7334, 0.375, 0.75, 0.375, 0.75, 0.375, 0.7334, 0.375, 0.7334, 0.375, 0.75, 0.375, 0.528, 0.625, 0.528, 0.625, 0.7334, 0.375, 0.7334, 0.625, 0.528, 0.625, 0.7334, 0.625, 0.7334, 0.625, 0.528, 0.625, 0.528, 0.625, 0.7334, 0.625, 0.7334, 0.625, 0.528, 0.625, 0.528, 0.625, 0.7334, 0.625, 0.7334, 0.625, 0.528, 0.625, 0.528, 0.625, 0.7334, 0.625, 0.7334, 0.625, 0.528, 0.625, 0.528, 0.625, 0.7334, 0.625, 0.7334, 0.625, 0.528, 0.625, 0.528, 0.625, 0.7334, 0.625, 0.7334, 0.625, 0.528, 0.8491, 0.528, 0.875, 0.528, 0.875, 0.7334, 0.8491, 0.7334, 0.1509, 0.528, 0.375, 0.528, 0.375, 0.7334, 0.1509, 0.7334, 0.625, 0.528, 0.625, 0.7334, 0.625, 0.7334, 0.625, 0.528, 0.2901, 0.4715, 0.25, 0.4755, 0.2099, 0.4715, 0.1704, 0.4595, 0.1329, 0.4395, 0.09929, 0.4119, 0.07118, 0.3776, 0.05006, 0.3381, 0.03698, 0.295, 0.03254, 0.25, 0.03698, 0.205, 0.05006, 0.1619, 0.07118, 0.1224, 0.09929, 0.08811, 0.1329, 0.06049, 0.1704, 0.04047, 0.2099, 0.0285, 0.25, 0.02455, 0.2901, 0.0285, 0.3296, 0.04047, 0.3671, 0.06049, 0.4007, 0.08811, 0.4288, 0.1224, 0.4499, 0.1619, 0.463, 0.205, 0.4675, 0.25, 0.463, 0.295, 0.4499, 0.3381, 0.4288, 0.3776, 0.4007, 0.4119, 0.3671, 0.4395, 0.3296, 0.4595, 0.4062, 1.0, 0.4375, 1.0, 0.4375, 1.0, 0.4062, 1.0, 0.8125, 1.0, 0.8438, 1.0, 0.8438, 1.0, 0.8125, 1.0, 0.375, 1.0, 0.4062, 1.0, 0.4062, 1.0, 0.375, 1.0, 0.7812, 1.0, 0.8125, 1.0, 0.8125, 1.0, 0.7812, 1.0, 0.3438, 1.0, 0.375, 1.0, 0.375, 1.0, 0.3438, 1.0, 0.75, 1.0, 0.7812, 1.0, 0.7812, 1.0, 0.75, 1.0, 0.3125, 1.0, 0.3438, 1.0, 0.3438, 1.0, 0.3125, 1.0, 0.7188, 1.0, 0.75, 1.0, 0.75, 1.0, 0.7188, 1.0, 0.2812, 1.0, 0.3125, 1.0, 0.3125, 1.0, 0.2812, 1.0, 0.6875, 1.0, 0.7188, 1.0, 0.7188, 1.0, 0.6875, 1.0, 0.25, 1.0, 0.2812, 1.0, 0.2812, 1.0, 0.25, 1.0, 0.6562, 1.0, 0.6875, 1.0, 0.6875, 1.0, 0.6562, 1.0, 0.2188, 1.0, 0.25, 1.0, 0.25, 1.0, 0.2188, 1.0, 0.625, 1.0, 0.6562, 1.0, 0.6562, 1.0, 0.625, 1.0, 0.1875, 1.0, 0.2188, 1.0, 0.2188, 1.0, 0.1875, 1.0, 0.5938, 1.0, 0.625, 1.0, 0.625, 1.0, 0.5938, 1.0, 0.1562, 1.0, 0.1875, 1.0, 0.1875, 1.0, 0.1562, 1.0, 0.5625, 1.0, 0.5938, 1.0, 0.5938, 1.0, 0.5625, 1.0, 0.9688, 1.0, 1.0, 1.0, 1.0, 1.0, 0.9688, 1.0, 0.125, 1.0, 0.1562, 1.0, 0.1562, 1.0, 0.125, 1.0, 0.5312, 1.0, 0.5625, 1.0, 0.5625, 1.0, 0.5312, 1.0, 0.9375, 1.0, 0.9688, 1.0, 0.9688, 1.0, 0.9375, 1.0, 0.09375, 1.0, 0.125, 1.0, 0.125, 1.0, 0.09375, 1.0, 0.5, 1.0, 0.5312, 1.0, 0.5312, 1.0, 0.5, 1.0, 0.9062, 1.0, 0.9375, 1.0, 0.9375, 1.0, 0.9062, 1.0, 0.0625, 1.0, 0.09375, 1.0, 0.09375, 1.0, 0.0625, 1.0, 0.4688, 1.0, 0.5, 1.0, 0.5, 1.0, 0.4688, 1.0, 0.875, 1.0, 0.9062, 1.0, 0.9062, 1.0, 0.875, 1.0, 0.03125, 1.0, 0.0625, 1.0, 0.0625, 1.0, 0.03125, 1.0, 0.4375, 1.0, 0.4688, 1.0, 0.4688, 1.0, 0.4375, 1.0, 0.8438, 1.0, 0.875, 1.0, 0.875, 1.0, 0.8438, 1.0, 0.25, 0.4755, 0.2901, 0.4715, 0.2968, 0.4854, 0.25, 0.49, 0.2901, 0.4715, 0.3296, 0.4595, 0.3418, 0.4717, 0.2968, 0.4854, 0.3296, 0.4595, 0.3671, 0.4395, 0.3833, 0.4496, 0.3418, 0.4717, 0.3671, 0.4395, 0.4007, 0.4119, 0.4197, 0.4197, 0.3833, 0.4496, 0.4007, 0.4119, 0.4288, 0.3776, 0.4496, 0.3833, 0.4197, 0.4197, 0.4288, 0.3776, 0.4499, 0.3381, 0.4717, 0.3418, 0.4496, 0.3833, 0.4499, 0.3381, 0.463, 0.295, 0.4854, 0.2968, 0.4717, 0.3418, 0.463, 0.295, 0.4675, 0.25, 0.49, 0.25, 0.4854, 0.2968, 0.4675, 0.25, 0.463, 0.205, 0.4854, 0.2032, 0.49, 0.25, 0.463, 0.205, 0.4499, 0.1619, 0.4717, 0.1582, 0.4854, 0.2032, 0.4499, 0.1619, 0.4288, 0.1224, 0.4496, 0.1167, 0.4717, 0.1582, 0.4288, 0.1224, 0.4007, 0.08811, 0.4197, 0.08029, 0.4496, 0.1167, 0.4007, 0.08811, 0.3671, 0.06049, 0.3833, 0.05045, 0.4197, 0.08029, 0.3671, 0.06049, 0.3296, 0.04047, 0.3418, 0.02827, 0.3833, 0.05045, 0.3296, 0.04047, 0.2901, 0.0285, 0.2968, 0.01461, 0.3418, 0.02827, 0.2901, 0.0285, 0.25, 0.02455, 0.25, 0.01, 0.2968, 0.01461, 0.25, 0.02455, 0.2099, 0.0285, 0.2032, 0.01461, 0.25, 0.01, 0.2099, 0.0285, 0.1704, 0.04047, 0.1582, 0.02827, 0.2032, 0.01461, 0.1704, 0.04047, 0.1329, 0.06049, 0.1167, 0.05045, 0.1582, 0.02827, 0.1329, 0.06049, 0.09929, 0.08811, 0.08029, 0.08029, 0.1167, 0.05045, 0.09929, 0.08811, 0.07118, 0.1224, 0.05045, 0.1167, 0.08029, 0.08029, 0.07118, 0.1224, 0.05006, 0.1619, 0.02827, 0.1582, 0.05045, 0.1167, 0.05006, 0.1619, 0.03698, 0.205, 0.01461, 0.2032, 0.02827, 0.1582, 0.03698, 0.205, 0.03254, 0.25, 0.01, 0.25, 0.01461, 0.2032, 0.03254, 0.25, 0.03698, 0.295, 0.01461, 0.2968, 0.01, 0.25, 0.03698, 0.295, 0.05006, 0.3381, 0.02827, 0.3418, 0.01461, 0.2968, 0.05006, 0.3381, 0.07118, 0.3776, 0.05045, 0.3833, 0.02827, 0.3418, 0.07118, 0.3776, 0.09929, 0.4119, 0.08029, 0.4197, 0.05045, 0.3833, 0.09929, 0.4119, 0.1329, 0.4395, 0.1167, 0.4496, 0.08029, 0.4197, 0.1329, 0.4395, 0.1704, 0.4595, 0.1582, 0.4717, 0.1167, 0.4496, 0.1704, 0.4595, 0.2099, 0.4715, 0.2032, 0.4854, 0.1582, 0.4717, 0.2099, 0.4715, 0.25, 0.4755, 0.25, 0.49, 0.2032, 0.4854, 1.0, 0.5173, 1.0, 0.5173, 0.9688, 0.5173, 0.9688, 0.5173, 0.9688, 0.5173, 0.9688, 0.5173, 0.9375, 0.5173, 0.9375, 0.5173, 0.9375, 0.5173, 0.9375, 0.5173, 0.9062, 0.5173, 0.9062, 0.5173, 0.9062, 0.5173, 0.9062, 0.5173, 0.875, 0.5173, 0.875, 0.5173, 0.875, 0.5173, 0.875, 0.5173, 0.8438, 0.5173, 0.8438, 0.5173, 0.8438, 0.5173, 0.8438, 0.5173, 0.8125, 0.5173, 0.8125, 0.5173, 0.8125, 0.5173, 0.8125, 0.5173, 0.7813, 0.5173, 0.7812, 0.5173, 0.7812, 0.5173, 0.7813, 0.5173, 0.75, 0.5173, 0.75, 0.5173, 0.75, 0.5173, 0.75, 0.5173, 0.7188, 0.5173, 0.7188, 0.5173, 0.7188, 0.5173, 0.7188, 0.5173, 0.6875, 0.5173, 0.6875, 0.5173, 0.6875, 0.5173, 0.6875, 0.5173, 0.6562, 0.5173, 0.6562, 0.5173, 0.6562, 0.5173, 0.6562, 0.5173, 0.625, 0.5173, 0.625, 0.5173, 0.625, 0.5173, 0.625, 0.5173, 0.5938, 0.5173, 0.5938, 0.5173, 0.5938, 0.5173, 0.5938, 0.5173, 0.5625, 0.5173, 0.5625, 0.5173, 0.5625, 0.5173, 0.5625, 0.5173, 0.5312, 0.5173, 0.5312, 0.5173, 0.5312, 0.5173, 0.5312, 0.5173, 0.5, 0.5173, 0.5, 0.5173, 0.5, 0.5173, 0.5, 0.5173, 0.4687, 0.5173, 0.4687, 0.5173, 0.4687, 0.5173, 0.4687, 0.5173, 0.4375, 0.5173, 0.4375, 0.5173, 0.4375, 0.5173, 0.4375, 0.5173, 0.4062, 0.5173, 0.4063, 0.5173, 0.4063, 0.5173, 0.4062, 0.5173, 0.375, 0.5173, 0.375, 0.5173, 0.375, 0.5173, 0.375, 0.5173, 0.3438, 0.5173, 0.3438, 0.5173, 0.3438, 0.5173, 0.3438, 0.5173, 0.3125, 0.5173, 0.3125, 0.5173, 0.3125, 0.5173, 0.3125, 0.5173, 0.2812, 0.5173, 0.2812, 0.5173, 0.2812, 0.5173, 0.2812, 0.5173, 0.25, 0.5173, 0.25, 0.5173, 0.25, 0.5173, 0.25, 0.5173, 0.2188, 0.5173, 0.2188, 0.5173, 0.2188, 0.5173, 0.2188, 0.5173, 0.1875, 0.5173, 0.1875, 0.5173, 0.1875, 0.5173, 0.1875, 0.5173, 0.1562, 0.5173, 0.1562, 0.5173, 0.1562, 0.5173, 0.1562, 0.5173, 0.125, 0.5173, 0.125, 0.5173, 0.125, 0.5173, 0.125, 0.5173, 0.09375, 0.5173, 0.09375, 0.5173, 0.09375, 0.5173, 0.09375, 0.5173, 0.0625, 0.5173, 0.0625, 0.5173, 0.0625, 0.5173, 0.0625, 0.5173, 0.03125, 0.5173, 0.03125, 0.5173, 0.03125, 0.5173, 0.03125, 0.5173, 0.0, 0.5173, 0.0, 0.5173, 0.125, 0.528, 0.1509, 0.528, 0.1509, 0.7334, 0.125, 0.7334, 0.625, 0.528, 0.8491, 0.528, 0.8491, 0.7334, 0.625, 0.7334, 0.125, 0.5, 0.1509, 0.5, 0.1509, 0.528, 0.125, 0.528, 0.625, 0.5, 0.8491, 0.5, 0.8491, 0.528, 0.625, 0.528, 0.625, 0.7334, 0.8491, 0.7334, 0.8491, 0.75, 0.625, 0.75, 0.125, 0.7334, 0.1509, 0.7334, 0.1509, 0.75, 0.125, 0.75, 0.375, 0.75, 0.625, 0.75, 0.625, 0.9741, 0.375, 0.9741, 0.375, 0.25, 0.625, 0.25, 0.625, 0.2759, 0.375, 0.2759])
me_cube_001.use_remesh_fix_poles = True
me_cube_001.use_remesh_preserve_attributes = False
me_cube_001.use_mirror_vertex_groups = False
me_cube_001.update()

# ---- objects
ob_cube = bpy.data.objects.new('Cube', me_cube_001)

# ---- transforms, parenting, visibility, modifiers, constraints
ob_cube.location = (1.57, 0.0, 1.072)
ob_cube.scale = (0.4786, 0.3058, 0.1058)
ob_cube.lineart.crease_threshold = 0.0
_m = ob_cube.modifiers.new('Subdivision', 'SUBSURF')
_m.uv_smooth = 'PRESERVE_CORNERS'

# ---- collection membership
col_collection.objects.link(ob_cube)

# ---- scene / render settings (as saved in the file)
scene.frame_start = 1; scene.frame_end = 250; scene.frame_set(1)
scene.render.engine = 'BLENDER_EEVEE_NEXT'
scene.cycles.use_denoising = False
scene.cycles.samples = 128
scene.cycles.sampling_pattern = 'TABULATED_SOBOL'
scene.cycles.use_adaptive_sampling = False
scene.cycles.use_light_tree = False
scene.view_settings.view_transform = 'Filmic'
bpy.context.view_layer.update()

# ---- added for rendering (the .blend has no active camera and no usable light): camera, sun
cam_auto = bpy.data.cameras.new('AutoCamera')
cam_auto.lens = 50.0
cam_auto.sensor_width = 36.0
cam_auto.clip_end = 1000.0
ob_auto_camera = bpy.data.objects.new('AutoCamera', cam_auto)
scene.collection.objects.link(ob_auto_camera)
ob_auto_camera.location = (5.03766, -5.39872, 3.59914)
ob_auto_camera.rotation_euler = (1.09748, -7.21219e-08, 0.694738)
scene.camera = ob_auto_camera
light_auto_sun = bpy.data.lights.new('AutoSun', 'SUN')
light_auto_sun.energy = 3.0
light_auto_sun.angle = 0.0523599
ob_auto_sun = bpy.data.objects.new('AutoSun', light_auto_sun)
scene.collection.objects.link(ob_auto_sun)
ob_auto_sun.rotation_euler = (0.872665, 0.174533, 0.523599)
bpy.context.view_layer.update()
